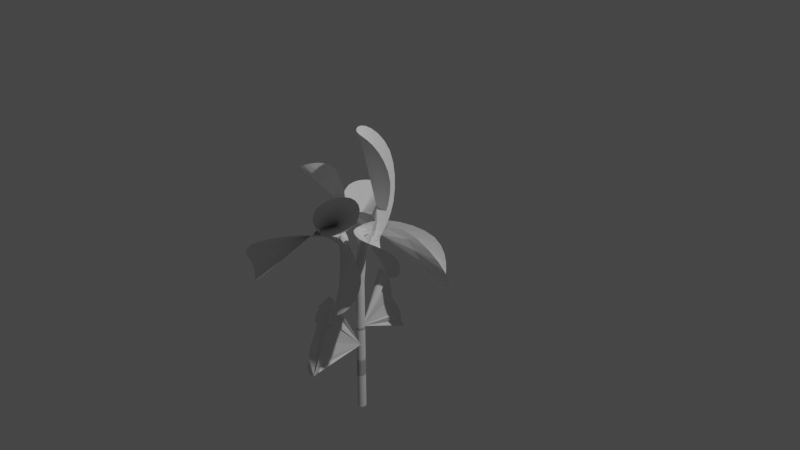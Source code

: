 # Source: alien_flower_2.blend  (saved by Blender 3.1.7; exported with 4.5.12 LTS)
import bpy
from mathutils import Matrix  # noqa: F401  (used for matrix-valued properties, if any)

bpy.ops.wm.read_factory_settings(use_empty=True)
scene = bpy.context.scene
scene.name = 'Scene'

# ---- collections
col_collection = bpy.data.collections.new('Collection'); scene.collection.children.link(col_collection)

# ---- world
world_world = bpy.data.worlds.new('World'); scene.world = world_world
world_world.use_nodes = True; world_world.node_tree.nodes.clear()
_N = world_world.node_tree.nodes; _L = world_world.node_tree.links
n0 = _N.new('ShaderNodeOutputWorld'); n0.name = 'World Output'; n0.location = (300, 300)
n1 = _N.new('ShaderNodeBackground'); n1.name = 'Background'; n1.location = (10, 300)
n1.inputs[0].default_value = (0.05088, 0.05088, 0.05088, 1.0)
_L.new(n1.outputs[0], n0.inputs[0])
n0.is_active_output = True
world_world.color = (0.05088, 0.05088, 0.05088)
world_world.use_sun_shadow = False
world_world.sun_shadow_jitter_overblur = 0.0

# ---- cameras
cam_camera = bpy.data.cameras.new('Camera')
cam_camera.clip_end = 100.0
cam_camera.ortho_scale = 7.314

# ---- lights
light_light = bpy.data.lights.new('Light', 'POINT')
light_light.transmission_factor = 0.0
light_light.energy = 1000.0
light_light.shadow_soft_size = 0.1
light_light.shadow_maximum_resolution = 0.006
light_light.use_absolute_resolution = True

# ---- meshes
me_circle = bpy.data.meshes.new('Circle')
me_circle.from_pydata([(-0.2142, -0.02277, -0.3228), (-0.1521, -0.2283, 0.005921), (0.2073, -0.6934, 0.297), (0.5111, -0.9804, 0.1287), (0.6228, -0.8742, -0.01453), (0.749, -0.6658, 0.1252), (0.2741, -0.327, 0.1401), (-0.3952, -0.1404, -0.2754), (-0.4188, -0.1841, -0.4235), (-0.5772, -0.2555, -0.442), (-0.856, -0.4485, -0.3447), (-0.7874, -0.5728, -0.1236), (-0.6752, -0.6693, -0.02666), (-0.5953, -0.7719, -0.1271), (-0.5113, -0.8352, -0.3614), (-0.3494, -0.5925, -0.5204), (-0.2665, -0.4274, -0.5273), (-0.1734, -0.4526, -0.3777), (-0.2796, 0.1402, 0.08389), (-0.6806, 0.7329, 0.1189), (-0.8886, 0.611, -0.03013), (-0.9994, 0.4887, 0.1084), (-0.6486, 0.1557, 0.2866), (-0.1267, -0.2124, -0.1812), (-0.07638, -0.2111, -0.4803), (0.04188, -0.1683, -0.5019), (0.4004, 0.03339, -0.487), (0.5006, 0.2669, -0.29), (0.4548, 0.4487, -0.1967), (0.2801, 0.5557, -0.2998), (-0.03135, 0.4215, -0.4651), (-0.2142, -0.02277, -0.3228), (-0.1849, -0.07266, -0.5286), (-0.2353, -0.09692, -0.2973), (-0.3682, -0.1598, -0.4081), (-0.3188, -0.3996, -0.5796), (-0.1001, -0.1736, -0.5599), (-0.2659, -0.1309, -0.2707), (-0.4318, -0.3076, -0.5533), (-0.1325, -0.2762, -0.4464), (-0.1648, -0.3211, -0.4711), (-0.4113, -0.222, -0.4784), (-0.2446, -0.1178, -0.2884), (-0.1227, -0.1011, -0.6125), (-0.2307, -0.08582, -0.4042), (-0.311, -0.1362, -0.3239), (-0.4034, -0.3836, -0.607), (-0.113, -0.2307, -0.4677), (-0.1456, -0.299, -0.4572), (-0.4266, -0.2639, -0.5167), (-0.2532, -0.1262, -0.27), (-0.1535, -0.08112, -0.5782), (-0.2408, -0.1017, -0.3409), (-0.3408, -0.1432, -0.3678), (-0.3672, -0.4017, -0.6059), (-0.1045, -0.2053, -0.509), (-0.1912, -0.3433, -0.4906), (-0.3909, -0.1866, -0.4423), (-0.2408, -0.1017, -0.3409), (-0.1033, -0.1351, -0.607), (-0.2117, -0.07493, -0.4689), (-0.2852, -0.1333, -0.2898), (-0.4238, -0.3486, -0.5834), (-0.1221, -0.2541, -0.4499)], [], [(35, 54, 46, 62, 38, 49, 41, 57, 34, 8, 9, 10, 11, 12, 13, 14, 15, 16), (1, 2, 3, 4, 5, 6, 7, 8, 34, 53, 45, 61, 37, 50, 42, 58, 33, 0), (0, 33, 52, 44, 60, 32, 51, 43, 59, 36, 24, 25, 26, 27, 28, 29, 30, 31), (24, 36, 55, 47, 63, 39, 48, 40, 56, 35, 16, 17, 18, 19, 20, 21, 22, 23), (59, 43, 51, 32, 60, 44, 52, 33, 58, 42, 50, 37, 61, 45, 53, 34, 57, 41, 49, 38, 62, 46, 54, 35, 56, 40, 48, 39, 63, 47, 55, 36)])
_uv = me_circle.uv_layers.new(name='UVMap')
_uv.uv.foreach_set('vector', [0.0, 0.0, 0.0, 0.0, 0.0, 0.0, 0.0, 0.0, 0.0, 0.0, 0.0, 0.0, 0.0, 0.0, 0.0, 0.0, 0.0, 0.0, 0.0, 0.0, 0.0, 0.0, 0.0, 0.0, 0.0, 0.0, 0.0, 0.0, 0.0, 0.0, 0.0, 0.0, 0.0, 0.0, 0.0, 0.0, 0.0, 0.0, 0.0, 0.0, 0.0, 0.0, 0.0, 0.0, 0.0, 0.0, 0.0, 0.0, 0.0, 0.0, 0.0, 0.0, 0.0, 0.0, 0.0, 0.0, 0.0, 0.0, 0.0, 0.0, 0.0, 0.0, 0.0, 0.0, 0.0, 0.0, 0.0, 0.0, 0.0, 0.0, 0.0, 0.0, 0.0, 0.0, 0.0, 0.0, 0.0, 0.0, 0.0, 0.0, 0.0, 0.0, 0.0, 0.0, 0.0, 0.0, 0.0, 0.0, 0.0, 0.0, 0.0, 0.0, 0.0, 0.0, 0.0, 0.0, 0.0, 0.0, 0.0, 0.0, 0.0, 0.0, 0.0, 0.0, 0.0, 0.0, 0.0, 0.0, 0.0, 0.0, 0.0, 0.0, 0.0, 0.0, 0.0, 0.0, 0.0, 0.0, 0.0, 0.0, 0.0, 0.0, 0.0, 0.0, 0.0, 0.0, 0.0, 0.0, 0.0, 0.0, 0.0, 0.0, 0.0, 0.0, 0.0, 0.0, 0.0, 0.0, 0.0, 0.0, 0.0, 0.0, 0.0, 0.0, 0.0, 0.0, 0.0, 0.0, 0.0, 0.0, 0.0, 0.0, 0.0, 0.0, 0.0, 0.0, 0.0, 0.0, 0.0, 0.0, 0.0, 0.0, 0.0, 0.0, 0.0, 0.0, 0.0, 0.0, 0.0, 0.0, 0.0, 0.0, 0.0, 0.0, 0.0, 0.0, 0.0, 0.0, 0.0, 0.0, 0.0, 0.0, 0.0, 0.0, 0.0, 0.0, 0.0, 0.0, 0.0, 0.0, 0.0, 0.0, 0.0, 0.0, 0.0, 0.0, 0.0, 0.0, 0.0, 0.0, 0.0, 0.0, 0.0, 0.0, 0.0, 0.0, 0.0, 0.0])
me_circle.use_remesh_fix_poles = True
me_circle.use_remesh_preserve_attributes = False
me_circle.update()
me_circle_001 = bpy.data.meshes.new('Circle.001')
me_circle_001.from_pydata([(-0.2142, -0.02277, -0.3228), (-0.1521, -0.2283, 0.005921), (0.2073, -0.6934, 0.297), (0.5111, -0.9804, 0.1287), (0.6228, -0.8742, -0.01453), (0.749, -0.6658, 0.1252), (0.2741, -0.327, 0.1401), (-0.3952, -0.1404, -0.2754), (-0.4188, -0.1841, -0.4235), (-0.5772, -0.2555, -0.442), (-0.856, -0.4485, -0.3447), (-0.7874, -0.5728, -0.1236), (-0.6752, -0.6693, -0.02666), (-0.5953, -0.7719, -0.1271), (-0.5113, -0.8352, -0.3614), (-0.3494, -0.5925, -0.5204), (-0.2665, -0.4274, -0.5273), (-0.1734, -0.4526, -0.3777), (-0.2796, 0.1402, 0.08389), (-0.6806, 0.7329, 0.1189), (-0.8886, 0.611, -0.03013), (-0.9994, 0.4887, 0.1084), (-0.6486, 0.1557, 0.2866), (-0.1267, -0.2124, -0.1812), (-0.07638, -0.2111, -0.4803), (0.04188, -0.1683, -0.5019), (0.4004, 0.03339, -0.487), (0.5006, 0.2669, -0.29), (0.4548, 0.4487, -0.1967), (0.2801, 0.5557, -0.2998), (-0.03135, 0.4215, -0.4651), (-0.2142, -0.02277, -0.3228), (-0.1849, -0.07266, -0.5286), (-0.2353, -0.09692, -0.2973), (-0.3682, -0.1598, -0.4081), (-0.3188, -0.3996, -0.5796), (-0.1001, -0.1736, -0.5599), (-0.2659, -0.1309, -0.2707), (-0.4318, -0.3076, -0.5533), (-0.1325, -0.2762, -0.4464), (-0.1648, -0.3211, -0.4711), (-0.4113, -0.222, -0.4784), (-0.2446, -0.1178, -0.2884), (-0.1227, -0.1011, -0.6125), (-0.2307, -0.08582, -0.4042), (-0.311, -0.1362, -0.3239), (-0.4034, -0.3836, -0.607), (-0.113, -0.2307, -0.4677), (-0.1456, -0.299, -0.4572), (-0.4266, -0.2639, -0.5167), (-0.2532, -0.1262, -0.27), (-0.1535, -0.08112, -0.5782), (-0.2408, -0.1017, -0.3409), (-0.3408, -0.1432, -0.3678), (-0.3672, -0.4017, -0.6059), (-0.1045, -0.2053, -0.509), (-0.1912, -0.3433, -0.4906), (-0.3909, -0.1866, -0.4423), (-0.2408, -0.1017, -0.3409), (-0.1033, -0.1351, -0.607), (-0.2117, -0.07493, -0.4689), (-0.2852, -0.1333, -0.2898), (-0.4238, -0.3486, -0.5834), (-0.1221, -0.2541, -0.4499)], [], [(35, 54, 46, 62, 38, 49, 41, 57, 34, 8, 9, 10, 11, 12, 13, 14, 15, 16), (1, 2, 3, 4, 5, 6, 7, 8, 34, 53, 45, 61, 37, 50, 42, 58, 33, 0), (0, 33, 52, 44, 60, 32, 51, 43, 59, 36, 24, 25, 26, 27, 28, 29, 30, 31), (24, 36, 55, 47, 63, 39, 48, 40, 56, 35, 16, 17, 18, 19, 20, 21, 22, 23), (59, 43, 51, 32, 60, 44, 52, 33, 58, 42, 50, 37, 61, 45, 53, 34, 57, 41, 49, 38, 62, 46, 54, 35, 56, 40, 48, 39, 63, 47, 55, 36)])
_uv = me_circle_001.uv_layers.new(name='UVMap')
_uv.uv.foreach_set('vector', [0.0, 0.0, 0.0, 0.0, 0.0, 0.0, 0.0, 0.0, 0.0, 0.0, 0.0, 0.0, 0.0, 0.0, 0.0, 0.0, 0.0, 0.0, 0.0, 0.0, 0.0, 0.0, 0.0, 0.0, 0.0, 0.0, 0.0, 0.0, 0.0, 0.0, 0.0, 0.0, 0.0, 0.0, 0.0, 0.0, 0.0, 0.0, 0.0, 0.0, 0.0, 0.0, 0.0, 0.0, 0.0, 0.0, 0.0, 0.0, 0.0, 0.0, 0.0, 0.0, 0.0, 0.0, 0.0, 0.0, 0.0, 0.0, 0.0, 0.0, 0.0, 0.0, 0.0, 0.0, 0.0, 0.0, 0.0, 0.0, 0.0, 0.0, 0.0, 0.0, 0.0, 0.0, 0.0, 0.0, 0.0, 0.0, 0.0, 0.0, 0.0, 0.0, 0.0, 0.0, 0.0, 0.0, 0.0, 0.0, 0.0, 0.0, 0.0, 0.0, 0.0, 0.0, 0.0, 0.0, 0.0, 0.0, 0.0, 0.0, 0.0, 0.0, 0.0, 0.0, 0.0, 0.0, 0.0, 0.0, 0.0, 0.0, 0.0, 0.0, 0.0, 0.0, 0.0, 0.0, 0.0, 0.0, 0.0, 0.0, 0.0, 0.0, 0.0, 0.0, 0.0, 0.0, 0.0, 0.0, 0.0, 0.0, 0.0, 0.0, 0.0, 0.0, 0.0, 0.0, 0.0, 0.0, 0.0, 0.0, 0.0, 0.0, 0.0, 0.0, 0.0, 0.0, 0.0, 0.0, 0.0, 0.0, 0.0, 0.0, 0.0, 0.0, 0.0, 0.0, 0.0, 0.0, 0.0, 0.0, 0.0, 0.0, 0.0, 0.0, 0.0, 0.0, 0.0, 0.0, 0.0, 0.0, 0.0, 0.0, 0.0, 0.0, 0.0, 0.0, 0.0, 0.0, 0.0, 0.0, 0.0, 0.0, 0.0, 0.0, 0.0, 0.0, 0.0, 0.0, 0.0, 0.0, 0.0, 0.0, 0.0, 0.0, 0.0, 0.0, 0.0, 0.0, 0.0, 0.0, 0.0, 0.0, 0.0, 0.0, 0.0, 0.0, 0.0, 0.0])
me_circle_001.use_remesh_fix_poles = True
me_circle_001.use_remesh_preserve_attributes = False
me_circle_001.update()
me_cylinder = bpy.data.meshes.new('Cylinder')
me_cylinder.from_pydata([(0.0, 1.0, -1.0), (0.0, 1.0, 1.0), (0.1951, 0.9808, -1.0), (0.1951, 0.9808, 1.0), (0.3827, 0.9239, -1.0), (0.3827, 0.9239, 1.0), (0.5556, 0.8315, -1.0), (0.5556, 0.8315, 1.0), (0.7071, 0.7071, -1.0), (0.7071, 0.7071, 1.0), (0.8315, 0.5556, -1.0), (0.8315, 0.5556, 1.0), (0.9239, 0.3827, -1.0), (0.9239, 0.3827, 1.0), (0.9808, 0.1951, -1.0), (0.9808, 0.1951, 1.0), (1.0, -4.371e-08, -1.0), (1.0, -4.371e-08, 1.0), (0.9808, -0.1951, -1.0), (0.9808, -0.1951, 1.0), (0.9239, -0.3827, -1.0), (0.9239, -0.3827, 1.0), (0.8315, -0.5556, -1.0), (0.8315, -0.5556, 1.0), (0.7071, -0.7071, -1.0), (0.7071, -0.7071, 1.0), (0.5556, -0.8315, -1.0), (0.5556, -0.8315, 1.0), (0.3827, -0.9239, -1.0), (0.3827, -0.9239, 1.0), (0.1951, -0.9808, -1.0), (0.1951, -0.9808, 1.0), (-8.742e-08, -1.0, -1.0), (-8.742e-08, -1.0, 1.0), (-0.1951, -0.9808, -1.0), (-0.1951, -0.9808, 1.0), (-0.3827, -0.9239, -1.0), (-0.3827, -0.9239, 1.0), (-0.5556, -0.8315, -1.0), (-0.5556, -0.8315, 1.0), (-0.7071, -0.7071, -1.0), (-0.7071, -0.7071, 1.0), (-0.8315, -0.5556, -1.0), (-0.8315, -0.5556, 1.0), (-0.9239, -0.3827, -1.0), (-0.9239, -0.3827, 1.0), (-0.9808, -0.1951, -1.0), (-0.9808, -0.1951, 1.0), (-1.0, 1.192e-08, -1.0), (-1.0, 1.192e-08, 1.0), (-0.9808, 0.1951, -1.0), (-0.9808, 0.1951, 1.0), (-0.9239, 0.3827, -1.0), (-0.9239, 0.3827, 1.0), (-0.8315, 0.5556, -1.0), (-0.8315, 0.5556, 1.0), (-0.7071, 0.7071, -1.0), (-0.7071, 0.7071, 1.0), (-0.5556, 0.8315, -1.0), (-0.5556, 0.8315, 1.0), (-0.3827, 0.9239, -1.0), (-0.3827, 0.9239, 1.0), (-0.1951, 0.9808, -1.0), (-0.1951, 0.9808, 1.0)], [], [(0, 1, 3, 2), (2, 3, 5, 4), (4, 5, 7, 6), (6, 7, 9, 8), (8, 9, 11, 10), (10, 11, 13, 12), (12, 13, 15, 14), (14, 15, 17, 16), (16, 17, 19, 18), (18, 19, 21, 20), (20, 21, 23, 22), (22, 23, 25, 24), (24, 25, 27, 26), (26, 27, 29, 28), (28, 29, 31, 30), (30, 31, 33, 32), (32, 33, 35, 34), (34, 35, 37, 36), (36, 37, 39, 38), (38, 39, 41, 40), (40, 41, 43, 42), (42, 43, 45, 44), (44, 45, 47, 46), (46, 47, 49, 48), (48, 49, 51, 50), (50, 51, 53, 52), (52, 53, 55, 54), (54, 55, 57, 56), (56, 57, 59, 58), (58, 59, 61, 60), (3, 1, 63, 61, 59, 57, 55, 53, 51, 49, 47, 45, 43, 41, 39, 37, 35, 33, 31, 29, 27, 25, 23, 21, 19, 17, 15, 13, 11, 9, 7, 5), (60, 61, 63, 62), (62, 63, 1, 0), (0, 2, 4, 6, 8, 10, 12, 14, 16, 18, 20, 22, 24, 26, 28, 30, 32, 34, 36, 38, 40, 42, 44, 46, 48, 50, 52, 54, 56, 58, 60, 62)])
_uv = me_cylinder.uv_layers.new(name='UVMap')
_uv.uv.foreach_set('vector', [1.0, 0.5, 1.0, 1.0, 0.9688, 1.0, 0.9688, 0.5, 0.9688, 0.5, 0.9688, 1.0, 0.9375, 1.0, 0.9375, 0.5, 0.9375, 0.5, 0.9375, 1.0, 0.9062, 1.0, 0.9062, 0.5, 0.9062, 0.5, 0.9062, 1.0, 0.875, 1.0, 0.875, 0.5, 0.875, 0.5, 0.875, 1.0, 0.8438, 1.0, 0.8438, 0.5, 0.8438, 0.5, 0.8438, 1.0, 0.8125, 1.0, 0.8125, 0.5, 0.8125, 0.5, 0.8125, 1.0, 0.7812, 1.0, 0.7812, 0.5, 0.7812, 0.5, 0.7812, 1.0, 0.75, 1.0, 0.75, 0.5, 0.75, 0.5, 0.75, 1.0, 0.7188, 1.0, 0.7188, 0.5, 0.7188, 0.5, 0.7188, 1.0, 0.6875, 1.0, 0.6875, 0.5, 0.6875, 0.5, 0.6875, 1.0, 0.6562, 1.0, 0.6562, 0.5, 0.6562, 0.5, 0.6562, 1.0, 0.625, 1.0, 0.625, 0.5, 0.625, 0.5, 0.625, 1.0, 0.5938, 1.0, 0.5938, 0.5, 0.5938, 0.5, 0.5938, 1.0, 0.5625, 1.0, 0.5625, 0.5, 0.5625, 0.5, 0.5625, 1.0, 0.5312, 1.0, 0.5312, 0.5, 0.5312, 0.5, 0.5312, 1.0, 0.5, 1.0, 0.5, 0.5, 0.5, 0.5, 0.5, 1.0, 0.4688, 1.0, 0.4688, 0.5, 0.4688, 0.5, 0.4688, 1.0, 0.4375, 1.0, 0.4375, 0.5, 0.4375, 0.5, 0.4375, 1.0, 0.4062, 1.0, 0.4062, 0.5, 0.4062, 0.5, 0.4062, 1.0, 0.375, 1.0, 0.375, 0.5, 0.375, 0.5, 0.375, 1.0, 0.3438, 1.0, 0.3438, 0.5, 0.3438, 0.5, 0.3438, 1.0, 0.3125, 1.0, 0.3125, 0.5, 0.3125, 0.5, 0.3125, 1.0, 0.2812, 1.0, 0.2812, 0.5, 0.2812, 0.5, 0.2812, 1.0, 0.25, 1.0, 0.25, 0.5, 0.25, 0.5, 0.25, 1.0, 0.2188, 1.0, 0.2188, 0.5, 0.2188, 0.5, 0.2188, 1.0, 0.1875, 1.0, 0.1875, 0.5, 0.1875, 0.5, 0.1875, 1.0, 0.1562, 1.0, 0.1562, 0.5, 0.1562, 0.5, 0.1562, 1.0, 0.125, 1.0, 0.125, 0.5, 0.125, 0.5, 0.125, 1.0, 0.09375, 1.0, 0.09375, 0.5, 0.09375, 0.5, 0.09375, 1.0, 0.0625, 1.0, 0.0625, 0.5, 0.2968, 0.4854, 0.25, 0.49, 0.2032, 0.4854, 0.1582, 0.4717, 0.1167, 0.4496, 0.08029, 0.4197, 0.05045, 0.3833, 0.02827, 0.3418, 0.01461, 0.2968, 0.01, 0.25, 0.01461, 0.2032, 0.02827, 0.1582, 0.05045, 0.1167, 0.08029, 0.08029, 0.1167, 0.05045, 0.1582, 0.02827, 0.2032, 0.01461, 0.25, 0.01, 0.2968, 0.01461, 0.3418, 0.02827, 0.3833, 0.05045, 0.4197, 0.08029, 0.4496, 0.1167, 0.4717, 0.1582, 0.4854, 0.2032, 0.49, 0.25, 0.4854, 0.2968, 0.4717, 0.3418, 0.4496, 0.3833, 0.4197, 0.4197, 0.3833, 0.4496, 0.3418, 0.4717, 0.0625, 0.5, 0.0625, 1.0, 0.03125, 1.0, 0.03125, 0.5, 0.03125, 0.5, 0.03125, 1.0, 0.0, 1.0, 0.0, 0.5, 0.75, 0.49, 0.7968, 0.4854, 0.8418, 0.4717, 0.8833, 0.4496, 0.9197, 0.4197, 0.9496, 0.3833, 0.9717, 0.3418, 0.9854, 0.2968, 0.99, 0.25, 0.9854, 0.2032, 0.9717, 0.1582, 0.9496, 0.1167, 0.9197, 0.08029, 0.8833, 0.05045, 0.8418, 0.02827, 0.7968, 0.01461, 0.75, 0.01, 0.7032, 0.01461, 0.6582, 0.02827, 0.6167, 0.05045, 0.5803, 0.08029, 0.5504, 0.1167, 0.5283, 0.1582, 0.5146, 0.2032, 0.51, 0.25, 0.5146, 0.2968, 0.5283, 0.3418, 0.5504, 0.3833, 0.5803, 0.4197, 0.6167, 0.4496, 0.6582, 0.4717, 0.7032, 0.4854])
me_cylinder.use_remesh_fix_poles = True
me_cylinder.use_remesh_preserve_attributes = False
me_cylinder.update()
me_cylinder_001 = bpy.data.meshes.new('Cylinder.001')
me_cylinder_001.from_pydata([(0.1708, 0.7445, -1.087), (0.05756, 0.9139, 0.9706), (0.3657, 0.7256, -1.087), (0.2525, 0.8948, 0.9707), (0.5535, 0.6684, -1.087), (0.4402, 0.8378, 0.9706), (0.7266, 0.5757, -1.087), (0.6132, 0.7453, 0.9706), (0.8782, 0.4511, -1.087), (0.7648, 0.6208, 0.9705), (1.003, 0.2995, -1.087), (0.8892, 0.4693, 0.9705), (1.095, 0.1266, -1.087), (0.9816, 0.2964, 0.9705), (1.152, -0.06099, -1.087), (1.038, 0.1088, 0.9705), (1.171, -0.2561, -1.087), (1.058, -0.08632, 0.9705), (1.152, -0.4512, -1.087), (1.038, -0.2814, 0.9705), (1.095, -0.6387, -1.087), (0.9816, -0.469, 0.9705), (1.003, -0.8116, -1.087), (0.8892, -0.6419, 0.9705), (0.8782, -0.9631, -1.087), (0.7648, -0.7934, 0.9705), (0.7266, -1.087, -1.087), (0.6132, -0.9177, 0.9706), (0.5535, -1.179, -1.087), (0.4402, -1.01, 0.9706), (0.3656, -1.236, -1.087), (0.2525, -1.067, 0.9707), (0.1702, -1.255, -1.087), (0.05732, -1.086, 0.9707), (-0.02522, -1.235, -1.087), (-0.1379, -1.066, 0.9708), (-0.2132, -1.177, -1.087), (-0.3257, -1.009, 0.9709), (-0.3859, -1.085, -1.087), (-0.4985, -0.9169, 0.9708), (-0.537, -0.9615, -1.087), (-0.6499, -0.7928, 0.9708), (-0.661, -0.8105, -1.087), (-0.7741, -0.6414, 0.9707), (-0.7531, -0.6381, -1.087), (-0.8663, -0.4687, 0.9706), (-0.8098, -0.4509, -1.087), (-0.9232, -0.2813, 0.9706), (-0.8289, -0.256, -1.087), (-0.9423, -0.08629, 0.9705), (-0.8096, -0.06099, -1.087), (-0.9231, 0.1088, 0.9705), (-0.7527, 0.1266, -1.087), (-0.8662, 0.2964, 0.9705), (-0.6603, 0.2995, -1.087), (-0.7738, 0.4693, 0.9705), (-0.5359, 0.451, -1.087), (-0.6494, 0.6208, 0.9705), (-0.3844, 0.5754, -1.087), (-0.4979, 0.7452, 0.9705), (-0.2115, 0.6679, -1.087), (-0.325, 0.8376, 0.9705), (-0.02407, 0.725, -1.087), (-0.1375, 0.8946, 0.9706)], [], [(0, 1, 3, 2), (2, 3, 5, 4), (4, 5, 7, 6), (6, 7, 9, 8), (8, 9, 11, 10), (10, 11, 13, 12), (12, 13, 15, 14), (14, 15, 17, 16), (16, 17, 19, 18), (18, 19, 21, 20), (20, 21, 23, 22), (22, 23, 25, 24), (24, 25, 27, 26), (26, 27, 29, 28), (28, 29, 31, 30), (30, 31, 33, 32), (32, 33, 35, 34), (34, 35, 37, 36), (36, 37, 39, 38), (38, 39, 41, 40), (40, 41, 43, 42), (42, 43, 45, 44), (44, 45, 47, 46), (46, 47, 49, 48), (48, 49, 51, 50), (50, 51, 53, 52), (52, 53, 55, 54), (54, 55, 57, 56), (56, 57, 59, 58), (58, 59, 61, 60), (3, 1, 63, 61, 59, 57, 55, 53, 51, 49, 47, 45, 43, 41, 39, 37, 35, 33, 31, 29, 27, 25, 23, 21, 19, 17, 15, 13, 11, 9, 7, 5), (60, 61, 63, 62), (62, 63, 1, 0), (0, 2, 4, 6, 8, 10, 12, 14, 16, 18, 20, 22, 24, 26, 28, 30, 32, 34, 36, 38, 40, 42, 44, 46, 48, 50, 52, 54, 56, 58, 60, 62)])
_uv = me_cylinder_001.uv_layers.new(name='UVMap')
_uv.uv.foreach_set('vector', [1.0, 0.5, 1.0, 1.0, 0.9688, 1.0, 0.9688, 0.5, 0.9688, 0.5, 0.9688, 1.0, 0.9375, 1.0, 0.9375, 0.5, 0.9375, 0.5, 0.9375, 1.0, 0.9062, 1.0, 0.9062, 0.5, 0.9062, 0.5, 0.9062, 1.0, 0.875, 1.0, 0.875, 0.5, 0.875, 0.5, 0.875, 1.0, 0.8438, 1.0, 0.8438, 0.5, 0.8438, 0.5, 0.8438, 1.0, 0.8125, 1.0, 0.8125, 0.5, 0.8125, 0.5, 0.8125, 1.0, 0.7812, 1.0, 0.7812, 0.5, 0.7812, 0.5, 0.7812, 1.0, 0.75, 1.0, 0.75, 0.5, 0.75, 0.5, 0.75, 1.0, 0.7188, 1.0, 0.7188, 0.5, 0.7188, 0.5, 0.7188, 1.0, 0.6875, 1.0, 0.6875, 0.5, 0.6875, 0.5, 0.6875, 1.0, 0.6562, 1.0, 0.6562, 0.5, 0.6562, 0.5, 0.6562, 1.0, 0.625, 1.0, 0.625, 0.5, 0.625, 0.5, 0.625, 1.0, 0.5938, 1.0, 0.5938, 0.5, 0.5938, 0.5, 0.5938, 1.0, 0.5625, 1.0, 0.5625, 0.5, 0.5625, 0.5, 0.5625, 1.0, 0.5312, 1.0, 0.5312, 0.5, 0.5312, 0.5, 0.5312, 1.0, 0.5, 1.0, 0.5, 0.5, 0.5, 0.5, 0.5, 1.0, 0.4688, 1.0, 0.4688, 0.5, 0.4688, 0.5, 0.4688, 1.0, 0.4375, 1.0, 0.4375, 0.5, 0.4375, 0.5, 0.4375, 1.0, 0.4062, 1.0, 0.4062, 0.5, 0.4062, 0.5, 0.4062, 1.0, 0.375, 1.0, 0.375, 0.5, 0.375, 0.5, 0.375, 1.0, 0.3438, 1.0, 0.3438, 0.5, 0.3438, 0.5, 0.3438, 1.0, 0.3125, 1.0, 0.3125, 0.5, 0.3125, 0.5, 0.3125, 1.0, 0.2812, 1.0, 0.2812, 0.5, 0.2812, 0.5, 0.2812, 1.0, 0.25, 1.0, 0.25, 0.5, 0.25, 0.5, 0.25, 1.0, 0.2188, 1.0, 0.2188, 0.5, 0.2188, 0.5, 0.2188, 1.0, 0.1875, 1.0, 0.1875, 0.5, 0.1875, 0.5, 0.1875, 1.0, 0.1562, 1.0, 0.1562, 0.5, 0.1562, 0.5, 0.1562, 1.0, 0.125, 1.0, 0.125, 0.5, 0.125, 0.5, 0.125, 1.0, 0.09375, 1.0, 0.09375, 0.5, 0.09375, 0.5, 0.09375, 1.0, 0.0625, 1.0, 0.0625, 0.5, 0.2968, 0.4854, 0.25, 0.49, 0.2032, 0.4854, 0.1582, 0.4717, 0.1167, 0.4496, 0.08029, 0.4197, 0.05045, 0.3833, 0.02827, 0.3418, 0.01461, 0.2968, 0.01, 0.25, 0.01461, 0.2032, 0.02827, 0.1582, 0.05045, 0.1167, 0.08029, 0.08029, 0.1167, 0.05045, 0.1582, 0.02827, 0.2032, 0.01461, 0.25, 0.01, 0.2968, 0.01461, 0.3418, 0.02827, 0.3833, 0.05045, 0.4197, 0.08029, 0.4496, 0.1167, 0.4717, 0.1582, 0.4854, 0.2032, 0.49, 0.25, 0.4854, 0.2968, 0.4717, 0.3418, 0.4496, 0.3833, 0.4197, 0.4197, 0.3833, 0.4496, 0.3418, 0.4717, 0.0625, 0.5, 0.0625, 1.0, 0.03125, 1.0, 0.03125, 0.5, 0.03125, 0.5, 0.03125, 1.0, 0.0, 1.0, 0.0, 0.5, 0.75, 0.49, 0.7968, 0.4854, 0.8418, 0.4717, 0.8833, 0.4496, 0.9197, 0.4197, 0.9496, 0.3833, 0.9717, 0.3418, 0.9854, 0.2968, 0.99, 0.25, 0.9854, 0.2032, 0.9717, 0.1582, 0.9496, 0.1167, 0.9197, 0.08029, 0.8833, 0.05045, 0.8418, 0.02827, 0.7968, 0.01461, 0.75, 0.01, 0.7032, 0.01461, 0.6582, 0.02827, 0.6167, 0.05045, 0.5803, 0.08029, 0.5504, 0.1167, 0.5283, 0.1582, 0.5146, 0.2032, 0.51, 0.25, 0.5146, 0.2968, 0.5283, 0.3418, 0.5504, 0.3833, 0.5803, 0.4197, 0.6167, 0.4496, 0.6582, 0.4717, 0.7032, 0.4854])
me_cylinder_001.use_remesh_fix_poles = True
me_cylinder_001.use_remesh_preserve_attributes = False
me_cylinder_001.update()
me_cylinder_002 = bpy.data.meshes.new('Cylinder.002')
me_cylinder_002.from_pydata([(-4.007, 0.6118, -0.7936), (0.5897, 1.085, 1.524), (-3.805, 0.5933, -0.7921), (0.7868, 1.071, 1.525), (-3.611, 0.5382, -0.7905), (0.9763, 1.022, 1.525), (-3.43, 0.4482, -0.7889), (1.151, 0.9375, 1.526), (-3.269, 0.3263, -0.7875), (1.306, 0.8223, 1.527), (-3.134, 0.1774, -0.7864), (1.433, 0.6806, 1.528), (-3.03, 0.007128, -0.7855), (1.528, 0.5179, 1.528), (-2.96, -0.1779, -0.7849), (1.59, 0.3377, 1.529), (-2.929, -0.3706, -0.7848), (1.613, 0.1494, 1.529), (-2.935, -0.5635, -0.7849), (1.598, -0.03984, 1.528), (-2.981, -0.7484, -0.7854), (1.543, -0.2229, 1.527), (-3.065, -0.9178, -0.7863), (1.452, -0.3926, 1.526), (-3.196, -1.061, -0.7861), (1.322, -0.5396, 1.525), (-3.359, -1.176, -0.7857), (1.163, -0.6602, 1.524), (-3.546, -1.268, -0.7863), (0.9806, -0.7507, 1.522), (-3.748, -1.325, -0.7872), (0.7863, -0.8091, 1.521), (-3.959, -1.346, -0.7883), (0.5896, -0.83, 1.522), (-4.169, -1.33, -0.7896), (0.3928, -0.8142, 1.523), (-4.37, -1.277, -0.7909), (0.2034, -0.7624, 1.523), (-4.556, -1.19, -0.7924), (0.02878, -0.6766, 1.523), (-4.718, -1.071, -0.7939), (-0.1244, -0.56, 1.523), (-4.851, -0.9262, -0.7954), (-0.25, -0.4175, 1.523), (-4.949, -0.7602, -0.7968), (-0.3429, -0.2545, 1.523), (-5.008, -0.5792, -0.7981), (-0.3999, -0.07703, 1.522), (-5.029, -0.3895, -0.7989), (-0.4193, 0.1082, 1.522), (-5.011, -0.1979, -0.7994), (-0.4001, 0.2943, 1.521), (-4.953, -0.01163, -0.7994), (-0.3429, 0.4741, 1.521), (-4.859, 0.1617, -0.799), (-0.2497, 0.6409, 1.521), (-4.732, 0.3148, -0.7983), (-0.1243, 0.7882, 1.521), (-4.578, 0.4407, -0.7974), (0.02868, 0.9104, 1.522), (-4.401, 0.5345, -0.7963), (0.2032, 1.003, 1.522), (-4.208, 0.5922, -0.795), (0.3927, 1.062, 1.523)], [], [(0, 1, 3, 2), (2, 3, 5, 4), (4, 5, 7, 6), (6, 7, 9, 8), (8, 9, 11, 10), (10, 11, 13, 12), (12, 13, 15, 14), (14, 15, 17, 16), (16, 17, 19, 18), (18, 19, 21, 20), (20, 21, 23, 22), (22, 23, 25, 24), (24, 25, 27, 26), (26, 27, 29, 28), (28, 29, 31, 30), (30, 31, 33, 32), (32, 33, 35, 34), (34, 35, 37, 36), (36, 37, 39, 38), (38, 39, 41, 40), (40, 41, 43, 42), (42, 43, 45, 44), (44, 45, 47, 46), (46, 47, 49, 48), (48, 49, 51, 50), (50, 51, 53, 52), (52, 53, 55, 54), (54, 55, 57, 56), (56, 57, 59, 58), (58, 59, 61, 60), (3, 1, 63, 61, 59, 57, 55, 53, 51, 49, 47, 45, 43, 41, 39, 37, 35, 33, 31, 29, 27, 25, 23, 21, 19, 17, 15, 13, 11, 9, 7, 5), (60, 61, 63, 62), (62, 63, 1, 0), (0, 2, 4, 6, 8, 10, 12, 14, 16, 18, 20, 22, 24, 26, 28, 30, 32, 34, 36, 38, 40, 42, 44, 46, 48, 50, 52, 54, 56, 58, 60, 62)])
_uv = me_cylinder_002.uv_layers.new(name='UVMap')
_uv.uv.foreach_set('vector', [1.0, 0.5, 1.0, 1.0, 0.9688, 1.0, 0.9688, 0.5, 0.9688, 0.5, 0.9688, 1.0, 0.9375, 1.0, 0.9375, 0.5, 0.9375, 0.5, 0.9375, 1.0, 0.9062, 1.0, 0.9062, 0.5, 0.9062, 0.5, 0.9062, 1.0, 0.875, 1.0, 0.875, 0.5, 0.875, 0.5, 0.875, 1.0, 0.8438, 1.0, 0.8438, 0.5, 0.8438, 0.5, 0.8438, 1.0, 0.8125, 1.0, 0.8125, 0.5, 0.8125, 0.5, 0.8125, 1.0, 0.7812, 1.0, 0.7812, 0.5, 0.7812, 0.5, 0.7812, 1.0, 0.75, 1.0, 0.75, 0.5, 0.75, 0.5, 0.75, 1.0, 0.7188, 1.0, 0.7188, 0.5, 0.7188, 0.5, 0.7188, 1.0, 0.6875, 1.0, 0.6875, 0.5, 0.6875, 0.5, 0.6875, 1.0, 0.6562, 1.0, 0.6562, 0.5, 0.6562, 0.5, 0.6562, 1.0, 0.625, 1.0, 0.625, 0.5, 0.625, 0.5, 0.625, 1.0, 0.5938, 1.0, 0.5938, 0.5, 0.5938, 0.5, 0.5938, 1.0, 0.5625, 1.0, 0.5625, 0.5, 0.5625, 0.5, 0.5625, 1.0, 0.5312, 1.0, 0.5312, 0.5, 0.5312, 0.5, 0.5312, 1.0, 0.5, 1.0, 0.5, 0.5, 0.5, 0.5, 0.5, 1.0, 0.4688, 1.0, 0.4688, 0.5, 0.4688, 0.5, 0.4688, 1.0, 0.4375, 1.0, 0.4375, 0.5, 0.4375, 0.5, 0.4375, 1.0, 0.4062, 1.0, 0.4062, 0.5, 0.4062, 0.5, 0.4062, 1.0, 0.375, 1.0, 0.375, 0.5, 0.375, 0.5, 0.375, 1.0, 0.3438, 1.0, 0.3438, 0.5, 0.3438, 0.5, 0.3438, 1.0, 0.3125, 1.0, 0.3125, 0.5, 0.3125, 0.5, 0.3125, 1.0, 0.2812, 1.0, 0.2812, 0.5, 0.2812, 0.5, 0.2812, 1.0, 0.25, 1.0, 0.25, 0.5, 0.25, 0.5, 0.25, 1.0, 0.2188, 1.0, 0.2188, 0.5, 0.2188, 0.5, 0.2188, 1.0, 0.1875, 1.0, 0.1875, 0.5, 0.1875, 0.5, 0.1875, 1.0, 0.1562, 1.0, 0.1562, 0.5, 0.1562, 0.5, 0.1562, 1.0, 0.125, 1.0, 0.125, 0.5, 0.125, 0.5, 0.125, 1.0, 0.09375, 1.0, 0.09375, 0.5, 0.09375, 0.5, 0.09375, 1.0, 0.0625, 1.0, 0.0625, 0.5, 0.2968, 0.4854, 0.25, 0.49, 0.2032, 0.4854, 0.1582, 0.4717, 0.1167, 0.4496, 0.08029, 0.4197, 0.05045, 0.3833, 0.02827, 0.3418, 0.01461, 0.2968, 0.01, 0.25, 0.01461, 0.2032, 0.02827, 0.1582, 0.05045, 0.1167, 0.08029, 0.08029, 0.1167, 0.05045, 0.1582, 0.02827, 0.2032, 0.01461, 0.25, 0.01, 0.2968, 0.01461, 0.3418, 0.02827, 0.3833, 0.05045, 0.4197, 0.08029, 0.4496, 0.1167, 0.4717, 0.1582, 0.4854, 0.2032, 0.49, 0.25, 0.4854, 0.2968, 0.4717, 0.3418, 0.4496, 0.3833, 0.4197, 0.4197, 0.3833, 0.4496, 0.3418, 0.4717, 0.0625, 0.5, 0.0625, 1.0, 0.03125, 1.0, 0.03125, 0.5, 0.03125, 0.5, 0.03125, 1.0, 0.0, 1.0, 0.0, 0.5, 0.75, 0.49, 0.7968, 0.4854, 0.8418, 0.4717, 0.8833, 0.4496, 0.9197, 0.4197, 0.9496, 0.3833, 0.9717, 0.3418, 0.9854, 0.2968, 0.99, 0.25, 0.9854, 0.2032, 0.9717, 0.1582, 0.9496, 0.1167, 0.9197, 0.08029, 0.8833, 0.05045, 0.8418, 0.02827, 0.7968, 0.01461, 0.75, 0.01, 0.7032, 0.01461, 0.6582, 0.02827, 0.6167, 0.05045, 0.5803, 0.08029, 0.5504, 0.1167, 0.5283, 0.1582, 0.5146, 0.2032, 0.51, 0.25, 0.5146, 0.2968, 0.5283, 0.3418, 0.5504, 0.3833, 0.5803, 0.4197, 0.6167, 0.4496, 0.6582, 0.4717, 0.7032, 0.4854])
me_cylinder_002.use_remesh_fix_poles = True
me_cylinder_002.use_remesh_preserve_attributes = False
me_cylinder_002.update()
me_cylinder_003 = bpy.data.meshes.new('Cylinder.003')
me_cylinder_003.from_pydata([(0.0, 1.0, -1.0), (0.0, 1.0, 1.0), (0.1951, 0.9808, -1.0), (0.1951, 0.9808, 1.0), (0.3827, 0.9239, -1.0), (0.3827, 0.9239, 1.0), (0.5556, 0.8315, -1.0), (0.5556, 0.8315, 1.0), (0.7071, 0.7071, -1.0), (0.7071, 0.7071, 1.0), (0.8315, 0.5556, -1.0), (0.8315, 0.5556, 1.0), (0.9239, 0.3827, -1.0), (0.9239, 0.3827, 1.0), (0.9808, 0.1951, -1.0), (0.9808, 0.1951, 1.0), (1.0, -4.371e-08, -1.0), (1.0, -4.371e-08, 1.0), (0.9808, -0.1951, -1.0), (0.9808, -0.1951, 1.0), (0.9239, -0.3827, -1.0), (0.9239, -0.3827, 1.0), (0.8315, -0.5556, -1.0), (0.8315, -0.5556, 1.0), (0.7071, -0.7071, -1.0), (0.7071, -0.7071, 1.0), (0.5556, -0.8315, -1.0), (0.5556, -0.8315, 1.0), (0.3827, -0.9239, -1.0), (0.3827, -0.9239, 1.0), (0.1951, -0.9808, -1.0), (0.1951, -0.9808, 1.0), (-8.742e-08, -1.0, -1.0), (-8.742e-08, -1.0, 1.0), (-0.1951, -0.9808, -1.0), (-0.1951, -0.9808, 1.0), (-0.3827, -0.9239, -1.0), (-0.3827, -0.9239, 1.0), (-0.5556, -0.8315, -1.0), (-0.5556, -0.8315, 1.0), (-0.7071, -0.7071, -1.0), (-0.7071, -0.7071, 1.0), (-0.8315, -0.5556, -1.0), (-0.8315, -0.5556, 1.0), (-0.9239, -0.3827, -1.0), (-0.9239, -0.3827, 1.0), (-0.9808, -0.1951, -1.0), (-0.9808, -0.1951, 1.0), (-1.0, 1.192e-08, -1.0), (-1.0, 1.192e-08, 1.0), (-0.9808, 0.1951, -1.0), (-0.9808, 0.1951, 1.0), (-0.9239, 0.3827, -1.0), (-0.9239, 0.3827, 1.0), (-0.8315, 0.5556, -1.0), (-0.8315, 0.5556, 1.0), (-0.7071, 0.7071, -1.0), (-0.7071, 0.7071, 1.0), (-0.5556, 0.8315, -1.0), (-0.5556, 0.8315, 1.0), (-0.3827, 0.9239, -1.0), (-0.3827, 0.9239, 1.0), (-0.1951, 0.9808, -1.0), (-0.1951, 0.9808, 1.0)], [], [(0, 1, 3, 2), (2, 3, 5, 4), (4, 5, 7, 6), (6, 7, 9, 8), (8, 9, 11, 10), (10, 11, 13, 12), (12, 13, 15, 14), (14, 15, 17, 16), (16, 17, 19, 18), (18, 19, 21, 20), (20, 21, 23, 22), (22, 23, 25, 24), (24, 25, 27, 26), (26, 27, 29, 28), (28, 29, 31, 30), (30, 31, 33, 32), (32, 33, 35, 34), (34, 35, 37, 36), (36, 37, 39, 38), (38, 39, 41, 40), (40, 41, 43, 42), (42, 43, 45, 44), (44, 45, 47, 46), (46, 47, 49, 48), (48, 49, 51, 50), (50, 51, 53, 52), (52, 53, 55, 54), (54, 55, 57, 56), (56, 57, 59, 58), (58, 59, 61, 60), (3, 1, 63, 61, 59, 57, 55, 53, 51, 49, 47, 45, 43, 41, 39, 37, 35, 33, 31, 29, 27, 25, 23, 21, 19, 17, 15, 13, 11, 9, 7, 5), (60, 61, 63, 62), (62, 63, 1, 0), (0, 2, 4, 6, 8, 10, 12, 14, 16, 18, 20, 22, 24, 26, 28, 30, 32, 34, 36, 38, 40, 42, 44, 46, 48, 50, 52, 54, 56, 58, 60, 62)])
_uv = me_cylinder_003.uv_layers.new(name='UVMap')
_uv.uv.foreach_set('vector', [1.0, 0.5, 1.0, 1.0, 0.9688, 1.0, 0.9688, 0.5, 0.9688, 0.5, 0.9688, 1.0, 0.9375, 1.0, 0.9375, 0.5, 0.9375, 0.5, 0.9375, 1.0, 0.9062, 1.0, 0.9062, 0.5, 0.9062, 0.5, 0.9062, 1.0, 0.875, 1.0, 0.875, 0.5, 0.875, 0.5, 0.875, 1.0, 0.8438, 1.0, 0.8438, 0.5, 0.8438, 0.5, 0.8438, 1.0, 0.8125, 1.0, 0.8125, 0.5, 0.8125, 0.5, 0.8125, 1.0, 0.7812, 1.0, 0.7812, 0.5, 0.7812, 0.5, 0.7812, 1.0, 0.75, 1.0, 0.75, 0.5, 0.75, 0.5, 0.75, 1.0, 0.7188, 1.0, 0.7188, 0.5, 0.7188, 0.5, 0.7188, 1.0, 0.6875, 1.0, 0.6875, 0.5, 0.6875, 0.5, 0.6875, 1.0, 0.6562, 1.0, 0.6562, 0.5, 0.6562, 0.5, 0.6562, 1.0, 0.625, 1.0, 0.625, 0.5, 0.625, 0.5, 0.625, 1.0, 0.5938, 1.0, 0.5938, 0.5, 0.5938, 0.5, 0.5938, 1.0, 0.5625, 1.0, 0.5625, 0.5, 0.5625, 0.5, 0.5625, 1.0, 0.5312, 1.0, 0.5312, 0.5, 0.5312, 0.5, 0.5312, 1.0, 0.5, 1.0, 0.5, 0.5, 0.5, 0.5, 0.5, 1.0, 0.4688, 1.0, 0.4688, 0.5, 0.4688, 0.5, 0.4688, 1.0, 0.4375, 1.0, 0.4375, 0.5, 0.4375, 0.5, 0.4375, 1.0, 0.4062, 1.0, 0.4062, 0.5, 0.4062, 0.5, 0.4062, 1.0, 0.375, 1.0, 0.375, 0.5, 0.375, 0.5, 0.375, 1.0, 0.3438, 1.0, 0.3438, 0.5, 0.3438, 0.5, 0.3438, 1.0, 0.3125, 1.0, 0.3125, 0.5, 0.3125, 0.5, 0.3125, 1.0, 0.2812, 1.0, 0.2812, 0.5, 0.2812, 0.5, 0.2812, 1.0, 0.25, 1.0, 0.25, 0.5, 0.25, 0.5, 0.25, 1.0, 0.2188, 1.0, 0.2188, 0.5, 0.2188, 0.5, 0.2188, 1.0, 0.1875, 1.0, 0.1875, 0.5, 0.1875, 0.5, 0.1875, 1.0, 0.1562, 1.0, 0.1562, 0.5, 0.1562, 0.5, 0.1562, 1.0, 0.125, 1.0, 0.125, 0.5, 0.125, 0.5, 0.125, 1.0, 0.09375, 1.0, 0.09375, 0.5, 0.09375, 0.5, 0.09375, 1.0, 0.0625, 1.0, 0.0625, 0.5, 0.2968, 0.4854, 0.25, 0.49, 0.2032, 0.4854, 0.1582, 0.4717, 0.1167, 0.4496, 0.08029, 0.4197, 0.05045, 0.3833, 0.02827, 0.3418, 0.01461, 0.2968, 0.01, 0.25, 0.01461, 0.2032, 0.02827, 0.1582, 0.05045, 0.1167, 0.08029, 0.08029, 0.1167, 0.05045, 0.1582, 0.02827, 0.2032, 0.01461, 0.25, 0.01, 0.2968, 0.01461, 0.3418, 0.02827, 0.3833, 0.05045, 0.4197, 0.08029, 0.4496, 0.1167, 0.4717, 0.1582, 0.4854, 0.2032, 0.49, 0.25, 0.4854, 0.2968, 0.4717, 0.3418, 0.4496, 0.3833, 0.4197, 0.4197, 0.3833, 0.4496, 0.3418, 0.4717, 0.0625, 0.5, 0.0625, 1.0, 0.03125, 1.0, 0.03125, 0.5, 0.03125, 0.5, 0.03125, 1.0, 0.0, 1.0, 0.0, 0.5, 0.75, 0.49, 0.7968, 0.4854, 0.8418, 0.4717, 0.8833, 0.4496, 0.9197, 0.4197, 0.9496, 0.3833, 0.9717, 0.3418, 0.9854, 0.2968, 0.99, 0.25, 0.9854, 0.2032, 0.9717, 0.1582, 0.9496, 0.1167, 0.9197, 0.08029, 0.8833, 0.05045, 0.8418, 0.02827, 0.7968, 0.01461, 0.75, 0.01, 0.7032, 0.01461, 0.6582, 0.02827, 0.6167, 0.05045, 0.5803, 0.08029, 0.5504, 0.1167, 0.5283, 0.1582, 0.5146, 0.2032, 0.51, 0.25, 0.5146, 0.2968, 0.5283, 0.3418, 0.5504, 0.3833, 0.5803, 0.4197, 0.6167, 0.4496, 0.6582, 0.4717, 0.7032, 0.4854])
me_cylinder_003.use_remesh_fix_poles = True
me_cylinder_003.use_remesh_preserve_attributes = False
me_cylinder_003.update()
me_cylinder_004 = bpy.data.meshes.new('Cylinder.004')
me_cylinder_004.from_pydata([(0.0, 1.0, -1.0), (0.0, 1.0, 1.0), (0.1951, 0.9808, -1.0), (0.1951, 0.9808, 1.0), (0.3827, 0.9239, -1.0), (0.3827, 0.9239, 1.0), (0.5556, 0.8315, -1.0), (0.5556, 0.8315, 1.0), (0.7071, 0.7071, -1.0), (0.7071, 0.7071, 1.0), (0.8315, 0.5556, -1.0), (0.8315, 0.5556, 1.0), (0.9239, 0.3827, -1.0), (0.9239, 0.3827, 1.0), (0.9808, 0.1951, -1.0), (0.9808, 0.1951, 1.0), (1.0, -4.371e-08, -1.0), (1.0, -4.371e-08, 1.0), (0.9808, -0.1951, -1.0), (0.9808, -0.1951, 1.0), (0.9239, -0.3827, -1.0), (0.9239, -0.3827, 1.0), (0.8315, -0.5556, -1.0), (0.8315, -0.5556, 1.0), (0.7071, -0.7071, -1.0), (0.7071, -0.7071, 1.0), (0.5556, -0.8315, -1.0), (0.5556, -0.8315, 1.0), (0.3827, -0.9239, -1.0), (0.3827, -0.9239, 1.0), (0.1951, -0.9808, -1.0), (0.1951, -0.9808, 1.0), (-8.742e-08, -1.0, -1.0), (-8.742e-08, -1.0, 1.0), (-0.1951, -0.9808, -1.0), (-0.1951, -0.9808, 1.0), (-0.3827, -0.9239, -1.0), (-0.3827, -0.9239, 1.0), (-0.5556, -0.8315, -1.0), (-0.5556, -0.8315, 1.0), (-0.7071, -0.7071, -1.0), (-0.7071, -0.7071, 1.0), (-0.8315, -0.5556, -1.0), (-0.8315, -0.5556, 1.0), (-0.9239, -0.3827, -1.0), (-0.9239, -0.3827, 1.0), (-0.9808, -0.1951, -1.0), (-0.9808, -0.1951, 1.0), (-1.0, 1.192e-08, -1.0), (-1.0, 1.192e-08, 1.0), (-0.9808, 0.1951, -1.0), (-0.9808, 0.1951, 1.0), (-0.9239, 0.3827, -1.0), (-0.9239, 0.3827, 1.0), (-0.8315, 0.5556, -1.0), (-0.8315, 0.5556, 1.0), (-0.7071, 0.7071, -1.0), (-0.7071, 0.7071, 1.0), (-0.5556, 0.8315, -1.0), (-0.5556, 0.8315, 1.0), (-0.3827, 0.9239, -1.0), (-0.3827, 0.9239, 1.0), (-0.1951, 0.9808, -1.0), (-0.1951, 0.9808, 1.0)], [], [(0, 1, 3, 2), (2, 3, 5, 4), (4, 5, 7, 6), (6, 7, 9, 8), (8, 9, 11, 10), (10, 11, 13, 12), (12, 13, 15, 14), (14, 15, 17, 16), (16, 17, 19, 18), (18, 19, 21, 20), (20, 21, 23, 22), (22, 23, 25, 24), (24, 25, 27, 26), (26, 27, 29, 28), (28, 29, 31, 30), (30, 31, 33, 32), (32, 33, 35, 34), (34, 35, 37, 36), (36, 37, 39, 38), (38, 39, 41, 40), (40, 41, 43, 42), (42, 43, 45, 44), (44, 45, 47, 46), (46, 47, 49, 48), (48, 49, 51, 50), (50, 51, 53, 52), (52, 53, 55, 54), (54, 55, 57, 56), (56, 57, 59, 58), (58, 59, 61, 60), (3, 1, 63, 61, 59, 57, 55, 53, 51, 49, 47, 45, 43, 41, 39, 37, 35, 33, 31, 29, 27, 25, 23, 21, 19, 17, 15, 13, 11, 9, 7, 5), (60, 61, 63, 62), (62, 63, 1, 0), (0, 2, 4, 6, 8, 10, 12, 14, 16, 18, 20, 22, 24, 26, 28, 30, 32, 34, 36, 38, 40, 42, 44, 46, 48, 50, 52, 54, 56, 58, 60, 62)])
_uv = me_cylinder_004.uv_layers.new(name='UVMap')
_uv.uv.foreach_set('vector', [1.0, 0.5, 1.0, 1.0, 0.9688, 1.0, 0.9688, 0.5, 0.9688, 0.5, 0.9688, 1.0, 0.9375, 1.0, 0.9375, 0.5, 0.9375, 0.5, 0.9375, 1.0, 0.9062, 1.0, 0.9062, 0.5, 0.9062, 0.5, 0.9062, 1.0, 0.875, 1.0, 0.875, 0.5, 0.875, 0.5, 0.875, 1.0, 0.8438, 1.0, 0.8438, 0.5, 0.8438, 0.5, 0.8438, 1.0, 0.8125, 1.0, 0.8125, 0.5, 0.8125, 0.5, 0.8125, 1.0, 0.7812, 1.0, 0.7812, 0.5, 0.7812, 0.5, 0.7812, 1.0, 0.75, 1.0, 0.75, 0.5, 0.75, 0.5, 0.75, 1.0, 0.7188, 1.0, 0.7188, 0.5, 0.7188, 0.5, 0.7188, 1.0, 0.6875, 1.0, 0.6875, 0.5, 0.6875, 0.5, 0.6875, 1.0, 0.6562, 1.0, 0.6562, 0.5, 0.6562, 0.5, 0.6562, 1.0, 0.625, 1.0, 0.625, 0.5, 0.625, 0.5, 0.625, 1.0, 0.5938, 1.0, 0.5938, 0.5, 0.5938, 0.5, 0.5938, 1.0, 0.5625, 1.0, 0.5625, 0.5, 0.5625, 0.5, 0.5625, 1.0, 0.5312, 1.0, 0.5312, 0.5, 0.5312, 0.5, 0.5312, 1.0, 0.5, 1.0, 0.5, 0.5, 0.5, 0.5, 0.5, 1.0, 0.4688, 1.0, 0.4688, 0.5, 0.4688, 0.5, 0.4688, 1.0, 0.4375, 1.0, 0.4375, 0.5, 0.4375, 0.5, 0.4375, 1.0, 0.4062, 1.0, 0.4062, 0.5, 0.4062, 0.5, 0.4062, 1.0, 0.375, 1.0, 0.375, 0.5, 0.375, 0.5, 0.375, 1.0, 0.3438, 1.0, 0.3438, 0.5, 0.3438, 0.5, 0.3438, 1.0, 0.3125, 1.0, 0.3125, 0.5, 0.3125, 0.5, 0.3125, 1.0, 0.2812, 1.0, 0.2812, 0.5, 0.2812, 0.5, 0.2812, 1.0, 0.25, 1.0, 0.25, 0.5, 0.25, 0.5, 0.25, 1.0, 0.2188, 1.0, 0.2188, 0.5, 0.2188, 0.5, 0.2188, 1.0, 0.1875, 1.0, 0.1875, 0.5, 0.1875, 0.5, 0.1875, 1.0, 0.1562, 1.0, 0.1562, 0.5, 0.1562, 0.5, 0.1562, 1.0, 0.125, 1.0, 0.125, 0.5, 0.125, 0.5, 0.125, 1.0, 0.09375, 1.0, 0.09375, 0.5, 0.09375, 0.5, 0.09375, 1.0, 0.0625, 1.0, 0.0625, 0.5, 0.2968, 0.4854, 0.25, 0.49, 0.2032, 0.4854, 0.1582, 0.4717, 0.1167, 0.4496, 0.08029, 0.4197, 0.05045, 0.3833, 0.02827, 0.3418, 0.01461, 0.2968, 0.01, 0.25, 0.01461, 0.2032, 0.02827, 0.1582, 0.05045, 0.1167, 0.08029, 0.08029, 0.1167, 0.05045, 0.1582, 0.02827, 0.2032, 0.01461, 0.25, 0.01, 0.2968, 0.01461, 0.3418, 0.02827, 0.3833, 0.05045, 0.4197, 0.08029, 0.4496, 0.1167, 0.4717, 0.1582, 0.4854, 0.2032, 0.49, 0.25, 0.4854, 0.2968, 0.4717, 0.3418, 0.4496, 0.3833, 0.4197, 0.4197, 0.3833, 0.4496, 0.3418, 0.4717, 0.0625, 0.5, 0.0625, 1.0, 0.03125, 1.0, 0.03125, 0.5, 0.03125, 0.5, 0.03125, 1.0, 0.0, 1.0, 0.0, 0.5, 0.75, 0.49, 0.7968, 0.4854, 0.8418, 0.4717, 0.8833, 0.4496, 0.9197, 0.4197, 0.9496, 0.3833, 0.9717, 0.3418, 0.9854, 0.2968, 0.99, 0.25, 0.9854, 0.2032, 0.9717, 0.1582, 0.9496, 0.1167, 0.9197, 0.08029, 0.8833, 0.05045, 0.8418, 0.02827, 0.7968, 0.01461, 0.75, 0.01, 0.7032, 0.01461, 0.6582, 0.02827, 0.6167, 0.05045, 0.5803, 0.08029, 0.5504, 0.1167, 0.5283, 0.1582, 0.5146, 0.2032, 0.51, 0.25, 0.5146, 0.2968, 0.5283, 0.3418, 0.5504, 0.3833, 0.5803, 0.4197, 0.6167, 0.4496, 0.6582, 0.4717, 0.7032, 0.4854])
me_cylinder_004.use_remesh_fix_poles = True
me_cylinder_004.use_remesh_preserve_attributes = False
me_cylinder_004.update()
me_cone = bpy.data.meshes.new('Cone')
me_cone.from_pydata([(-0.7532, 1.096, -0.9126), (-0.573, 1.078, -0.9124), (-0.406, 1.023, -0.9136), (-0.2548, 0.9331, -0.9166), (-0.434, 0.8004, -0.7925), (-0.4302, 0.6756, -0.9448), (-0.5065, 0.3321, -0.8785), (-0.5514, 0.1592, -0.8615), (-0.5372, -0.04432, -0.8585), (-0.41, -0.3233, -0.6002), (-0.7722, -0.2039, -0.8093), (-0.3807, -0.4618, -0.9065), (-0.4701, -0.6287, -0.8987), (-0.5804, -0.7664, -0.894), (-0.3365, -0.9141, -0.8862), (-0.4935, -0.9782, -0.8864), (-0.6695, -1.002, -0.8879), (-0.8583, -0.9835, -0.8901), (-0.9834, -0.7804, -1.085), (-1.17, -0.6827, -1.089), (-0.9899, -0.6578, -1.111), (-1.129, -0.4945, -1.119), (-1.216, -0.2922, -1.089), (-1.084, -0.2999, -1.002), (-1.102, -0.1274, -1.006), (-1.089, 0.04383, -1.008), (-1.207, 0.3867, -1.037), (-1.126, 0.5664, -1.032), (-1.007, 0.7212, -1.026), (-1.303, 0.9294, -0.9194), (-1.127, 1.021, -0.916), (-0.9407, 1.077, -0.9138), (-0.1087, 0.2427, 0.6918)], [], [(0, 32, 1), (1, 32, 2), (2, 32, 3), (3, 32, 4), (4, 32, 5), (5, 32, 6), (6, 32, 7), (7, 32, 8), (8, 32, 9), (9, 32, 10), (10, 32, 11), (11, 32, 12), (12, 32, 13), (13, 32, 14), (14, 32, 15), (15, 32, 16), (16, 32, 17), (17, 32, 18), (18, 32, 19), (19, 32, 20), (20, 32, 21), (21, 32, 22), (22, 32, 23), (23, 32, 24), (24, 32, 25), (25, 32, 26), (26, 32, 27), (27, 32, 28), (28, 32, 29), (29, 32, 30), (0, 1, 2, 3, 4, 5, 6, 7, 8, 9, 10, 11, 12, 13, 14, 15, 16, 17, 18, 19, 20, 21, 22, 23, 24, 25, 26, 27, 28, 29, 30, 31), (30, 32, 31), (31, 32, 0)])
_uv = me_cone.uv_layers.new(name='UVMap')
_uv.uv.foreach_set('vector', [0.25, 0.49, 0.25, 0.25, 0.2968, 0.4854, 0.2968, 0.4854, 0.25, 0.25, 0.3418, 0.4717, 0.3418, 0.4717, 0.25, 0.25, 0.3833, 0.4496, 0.3833, 0.4496, 0.25, 0.25, 0.4197, 0.4197, 0.4197, 0.4197, 0.25, 0.25, 0.4496, 0.3833, 0.4496, 0.3833, 0.25, 0.25, 0.4717, 0.3418, 0.4717, 0.3418, 0.25, 0.25, 0.4854, 0.2968, 0.4854, 0.2968, 0.25, 0.25, 0.49, 0.25, 0.49, 0.25, 0.25, 0.25, 0.4854, 0.2032, 0.4854, 0.2032, 0.25, 0.25, 0.4717, 0.1582, 0.4717, 0.1582, 0.25, 0.25, 0.4496, 0.1167, 0.4496, 0.1167, 0.25, 0.25, 0.4197, 0.08029, 0.4197, 0.08029, 0.25, 0.25, 0.3833, 0.05045, 0.3833, 0.05045, 0.25, 0.25, 0.3418, 0.02827, 0.3418, 0.02827, 0.25, 0.25, 0.2968, 0.01461, 0.2968, 0.01461, 0.25, 0.25, 0.25, 0.01, 0.25, 0.01, 0.25, 0.25, 0.2032, 0.01461, 0.2032, 0.01461, 0.25, 0.25, 0.1582, 0.02827, 0.1582, 0.02827, 0.25, 0.25, 0.1167, 0.05045, 0.1167, 0.05045, 0.25, 0.25, 0.08029, 0.08029, 0.08029, 0.08029, 0.25, 0.25, 0.05045, 0.1167, 0.05045, 0.1167, 0.25, 0.25, 0.02827, 0.1582, 0.02827, 0.1582, 0.25, 0.25, 0.01461, 0.2032, 0.01461, 0.2032, 0.25, 0.25, 0.01, 0.25, 0.01, 0.25, 0.25, 0.25, 0.01461, 0.2968, 0.01461, 0.2968, 0.25, 0.25, 0.02827, 0.3418, 0.02827, 0.3418, 0.25, 0.25, 0.05045, 0.3833, 0.05045, 0.3833, 0.25, 0.25, 0.08029, 0.4197, 0.08029, 0.4197, 0.25, 0.25, 0.1167, 0.4496, 0.1167, 0.4496, 0.25, 0.25, 0.1582, 0.4717, 0.75, 0.49, 0.7968, 0.4854, 0.8418, 0.4717, 0.8833, 0.4496, 0.9197, 0.4197, 0.9496, 0.3833, 0.9717, 0.3418, 0.9854, 0.2968, 0.99, 0.25, 0.9854, 0.2032, 0.9717, 0.1582, 0.9496, 0.1167, 0.9197, 0.08029, 0.8833, 0.05045, 0.8418, 0.02827, 0.7968, 0.01461, 0.75, 0.01, 0.7032, 0.01461, 0.6582, 0.02827, 0.6167, 0.05045, 0.5803, 0.08029, 0.5504, 0.1167, 0.5283, 0.1582, 0.5146, 0.2032, 0.51, 0.25, 0.5146, 0.2968, 0.5283, 0.3418, 0.5504, 0.3833, 0.5803, 0.4197, 0.6167, 0.4496, 0.6582, 0.4717, 0.7032, 0.4854, 0.1582, 0.4717, 0.25, 0.25, 0.2032, 0.4854, 0.2032, 0.4854, 0.25, 0.25, 0.25, 0.49])
me_cone.use_remesh_fix_poles = True
me_cone.use_remesh_preserve_attributes = False
me_cone.update()
me_cone_001 = bpy.data.meshes.new('Cone.001')
me_cone_001.from_pydata([(-0.7532, 1.096, -0.9126), (-0.573, 1.078, -0.9124), (-0.406, 1.023, -0.9136), (-0.2548, 0.9331, -0.9166), (-0.434, 0.8004, -0.7925), (-0.4302, 0.6756, -0.9448), (-0.5065, 0.3321, -0.8785), (-0.5514, 0.1592, -0.8615), (-0.5372, -0.04432, -0.8585), (-0.41, -0.3233, -0.6002), (-0.7722, -0.2039, -0.8093), (-0.3807, -0.4618, -0.9065), (-0.4701, -0.6287, -0.8987), (-0.5804, -0.7664, -0.894), (-0.3365, -0.9141, -0.8862), (-0.4935, -0.9782, -0.8864), (-0.6695, -1.002, -0.8879), (-0.8583, -0.9835, -0.8901), (-0.9834, -0.7804, -1.085), (-1.17, -0.6827, -1.089), (-0.9899, -0.6578, -1.111), (-1.129, -0.4945, -1.119), (-1.216, -0.2922, -1.089), (-1.084, -0.2999, -1.002), (-1.102, -0.1274, -1.006), (-1.089, 0.04383, -1.008), (-1.207, 0.3867, -1.037), (-1.126, 0.5664, -1.032), (-1.007, 0.7212, -1.026), (-1.303, 0.9294, -0.9194), (-1.127, 1.021, -0.916), (-0.9407, 1.077, -0.9138), (-0.1087, 0.2427, 0.6918)], [], [(0, 32, 1), (1, 32, 2), (2, 32, 3), (3, 32, 4), (4, 32, 5), (5, 32, 6), (6, 32, 7), (7, 32, 8), (8, 32, 9), (9, 32, 10), (10, 32, 11), (11, 32, 12), (12, 32, 13), (13, 32, 14), (14, 32, 15), (15, 32, 16), (16, 32, 17), (17, 32, 18), (18, 32, 19), (19, 32, 20), (20, 32, 21), (21, 32, 22), (22, 32, 23), (23, 32, 24), (24, 32, 25), (25, 32, 26), (26, 32, 27), (27, 32, 28), (28, 32, 29), (29, 32, 30), (0, 1, 2, 3, 4, 5, 6, 7, 8, 9, 10, 11, 12, 13, 14, 15, 16, 17, 18, 19, 20, 21, 22, 23, 24, 25, 26, 27, 28, 29, 30, 31), (30, 32, 31), (31, 32, 0)])
_uv = me_cone_001.uv_layers.new(name='UVMap')
_uv.uv.foreach_set('vector', [0.25, 0.49, 0.25, 0.25, 0.2968, 0.4854, 0.2968, 0.4854, 0.25, 0.25, 0.3418, 0.4717, 0.3418, 0.4717, 0.25, 0.25, 0.3833, 0.4496, 0.3833, 0.4496, 0.25, 0.25, 0.4197, 0.4197, 0.4197, 0.4197, 0.25, 0.25, 0.4496, 0.3833, 0.4496, 0.3833, 0.25, 0.25, 0.4717, 0.3418, 0.4717, 0.3418, 0.25, 0.25, 0.4854, 0.2968, 0.4854, 0.2968, 0.25, 0.25, 0.49, 0.25, 0.49, 0.25, 0.25, 0.25, 0.4854, 0.2032, 0.4854, 0.2032, 0.25, 0.25, 0.4717, 0.1582, 0.4717, 0.1582, 0.25, 0.25, 0.4496, 0.1167, 0.4496, 0.1167, 0.25, 0.25, 0.4197, 0.08029, 0.4197, 0.08029, 0.25, 0.25, 0.3833, 0.05045, 0.3833, 0.05045, 0.25, 0.25, 0.3418, 0.02827, 0.3418, 0.02827, 0.25, 0.25, 0.2968, 0.01461, 0.2968, 0.01461, 0.25, 0.25, 0.25, 0.01, 0.25, 0.01, 0.25, 0.25, 0.2032, 0.01461, 0.2032, 0.01461, 0.25, 0.25, 0.1582, 0.02827, 0.1582, 0.02827, 0.25, 0.25, 0.1167, 0.05045, 0.1167, 0.05045, 0.25, 0.25, 0.08029, 0.08029, 0.08029, 0.08029, 0.25, 0.25, 0.05045, 0.1167, 0.05045, 0.1167, 0.25, 0.25, 0.02827, 0.1582, 0.02827, 0.1582, 0.25, 0.25, 0.01461, 0.2032, 0.01461, 0.2032, 0.25, 0.25, 0.01, 0.25, 0.01, 0.25, 0.25, 0.25, 0.01461, 0.2968, 0.01461, 0.2968, 0.25, 0.25, 0.02827, 0.3418, 0.02827, 0.3418, 0.25, 0.25, 0.05045, 0.3833, 0.05045, 0.3833, 0.25, 0.25, 0.08029, 0.4197, 0.08029, 0.4197, 0.25, 0.25, 0.1167, 0.4496, 0.1167, 0.4496, 0.25, 0.25, 0.1582, 0.4717, 0.75, 0.49, 0.7968, 0.4854, 0.8418, 0.4717, 0.8833, 0.4496, 0.9197, 0.4197, 0.9496, 0.3833, 0.9717, 0.3418, 0.9854, 0.2968, 0.99, 0.25, 0.9854, 0.2032, 0.9717, 0.1582, 0.9496, 0.1167, 0.9197, 0.08029, 0.8833, 0.05045, 0.8418, 0.02827, 0.7968, 0.01461, 0.75, 0.01, 0.7032, 0.01461, 0.6582, 0.02827, 0.6167, 0.05045, 0.5803, 0.08029, 0.5504, 0.1167, 0.5283, 0.1582, 0.5146, 0.2032, 0.51, 0.25, 0.5146, 0.2968, 0.5283, 0.3418, 0.5504, 0.3833, 0.5803, 0.4197, 0.6167, 0.4496, 0.6582, 0.4717, 0.7032, 0.4854, 0.1582, 0.4717, 0.25, 0.25, 0.2032, 0.4854, 0.2032, 0.4854, 0.25, 0.25, 0.25, 0.49])
me_cone_001.use_remesh_fix_poles = True
me_cone_001.use_remesh_preserve_attributes = False
me_cone_001.update()

# ---- objects
ob_light = bpy.data.objects.new('Light', light_light)
ob_camera = bpy.data.objects.new('Camera', cam_camera)
ob_circle = bpy.data.objects.new('Circle', me_circle)
ob_circle_001 = bpy.data.objects.new('Circle.001', me_circle_001)
ob_cylinder = bpy.data.objects.new('Cylinder', me_cylinder)
ob_cylinder_001 = bpy.data.objects.new('Cylinder.001', me_cylinder_001)
ob_cylinder_002 = bpy.data.objects.new('Cylinder.002', me_cylinder_002)
ob_cylinder_003 = bpy.data.objects.new('Cylinder.003', me_cylinder_003)
ob_cylinder_004 = bpy.data.objects.new('Cylinder.004', me_cylinder_004)
ob_cone = bpy.data.objects.new('Cone', me_cone)
ob_cone_001 = bpy.data.objects.new('Cone.001', me_cone_001)

# ---- transforms, parenting, visibility, modifiers, constraints
ob_light.location = (4.076, 1.005, 5.904)
ob_light.rotation_euler = (0.6503, 0.05522, 1.866)
ob_light.lock_rotations_4d = False
ob_light.empty_display_type = 'ARROWS'
ob_light.color = (0.0, 0.0, 0.0, 0.0)
ob_light.lineart.crease_threshold = 0.0
ob_camera.location = (7.359, -6.926, 4.958)
ob_camera.rotation_euler = (1.109, 0.0, 0.8149)
ob_camera.lock_rotations_4d = False
ob_camera.empty_display_type = 'ARROWS'
ob_camera.color = (0.0, 0.0, 0.0, 0.0)
ob_camera.display_type = 'WIRE'
ob_camera.lineart.crease_threshold = 0.0
ob_circle.location = (0.07786, 0.0, 0.0)
ob_circle.rotation_euler = (-0.9573, -0.6659, -0.9482)
_m = ob_circle.modifiers.new('Subdivision', 'SUBSURF')
_m = ob_circle.modifiers.new('Cast', 'CAST')
_m.factor = 0.0
ob_circle_001.location = (-0.4783, -0.8136, -0.3318)
ob_circle_001.rotation_euler = (-0.4381, 1.289, 4.098)
_m = ob_circle_001.modifiers.new('Subdivision', 'SUBSURF')
_m = ob_circle_001.modifiers.new('Cast', 'CAST')
_m.factor = 0.0
ob_cylinder.location = (-0.3601, -0.2302, -1.062)
ob_cylinder.scale = (0.04552, 0.05068, 0.3052)
ob_cylinder_001.location = (-0.3595, -0.1999, -0.5247)
ob_cylinder_001.rotation_euler = (-0.06513, 0.02833, -0.01438)
ob_cylinder_001.scale = (0.04552, 0.05068, 0.3052)
ob_cylinder_002.location = (-0.3218, -0.3207, -0.4417)
ob_cylinder_002.rotation_euler = (-2.879, 0.07981, 0.1761)
ob_cylinder_002.scale = (0.04552, 0.05068, 0.3052)
_m = ob_cylinder_002.modifiers.new('Subdivision', 'SUBSURF')
ob_cylinder_003.location = (-0.3601, -0.2302, -1.644)
ob_cylinder_003.scale = (0.04552, 0.05068, 0.3052)
ob_cylinder_004.location = (-0.3601, -0.2302, -2.053)
ob_cylinder_004.scale = (0.04552, 0.05068, 0.3052)
ob_cone.location = (-0.3332, 0.04203, -1.36)
ob_cone.rotation_euler = (1.903, -0.0, 0.0)
ob_cone.scale = (0.1713, 0.4192, 0.3356)
ob_cone_001.location = (-0.3006, -0.4436, -1.36)
ob_cone_001.rotation_euler = (4.344, -0.03896, 0.06351)
ob_cone_001.scale = (0.1713, 0.4192, 0.3356)

# ---- collection membership
col_collection.objects.link(ob_light)
col_collection.objects.link(ob_camera)
col_collection.objects.link(ob_circle)
col_collection.objects.link(ob_circle_001)
col_collection.objects.link(ob_cylinder)
col_collection.objects.link(ob_cylinder_001)
col_collection.objects.link(ob_cylinder_002)
col_collection.objects.link(ob_cylinder_003)
col_collection.objects.link(ob_cylinder_004)
col_collection.objects.link(ob_cone)
col_collection.objects.link(ob_cone_001)

# ---- scene / render settings (as saved in the file)
scene.camera = ob_camera
scene.frame_start = 1; scene.frame_end = 250; scene.frame_set(1)
scene.render.engine = 'BLENDER_EEVEE_NEXT'
scene.cycles.sampling_pattern = 'TABULATED_SOBOL'
scene.cycles.use_light_tree = False
scene.view_settings.view_transform = 'Filmic'
bpy.context.view_layer.update()
